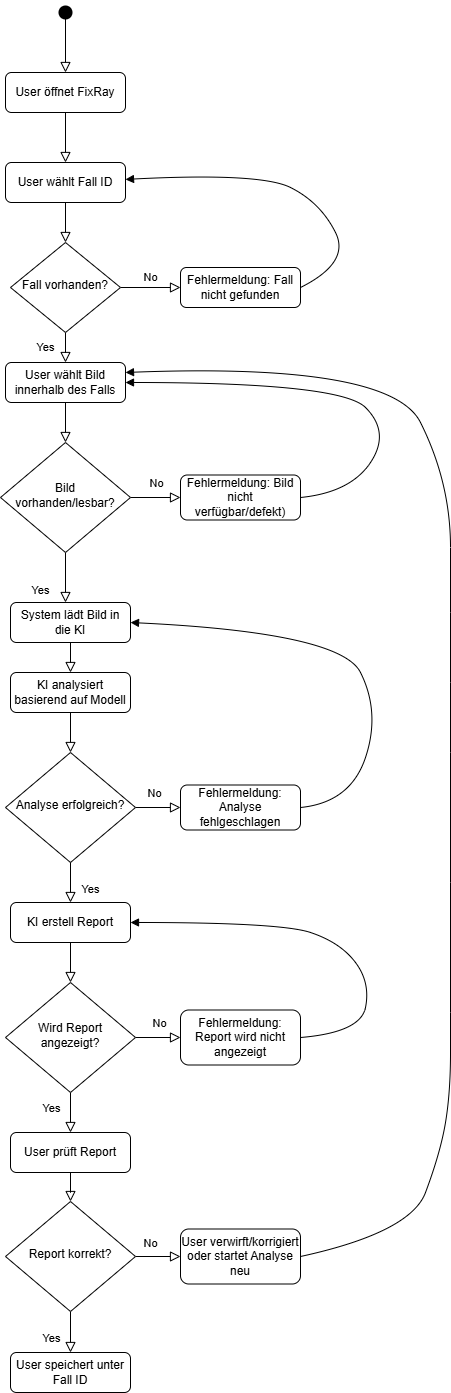

The diagram above was exported from draw.io. Its source (the exported page's mxGraphModel, read from the mxfile embedded in the PNG):
<mxGraphModel dx="873" dy="2020" grid="1" gridSize="10" guides="1" tooltips="1" connect="1" arrows="1" fold="1" page="1" pageScale="1" pageWidth="827" pageHeight="1169" math="0" shadow="0">
  <root>
    <mxCell id="WIyWlLk6GJQsqaUBKTNV-0" />
    <mxCell id="WIyWlLk6GJQsqaUBKTNV-1" parent="WIyWlLk6GJQsqaUBKTNV-0" />
    <mxCell id="WIyWlLk6GJQsqaUBKTNV-2" edge="1" parent="WIyWlLk6GJQsqaUBKTNV-1" source="WIyWlLk6GJQsqaUBKTNV-3" style="rounded=0;html=1;jettySize=auto;orthogonalLoop=1;fontSize=11;endArrow=block;endFill=0;endSize=8;strokeWidth=1;shadow=0;labelBackgroundColor=none;edgeStyle=orthogonalEdgeStyle;" target="WIyWlLk6GJQsqaUBKTNV-6" value="">
      <mxGeometry relative="1" as="geometry" />
    </mxCell>
    <mxCell id="WIyWlLk6GJQsqaUBKTNV-3" parent="WIyWlLk6GJQsqaUBKTNV-1" style="rounded=1;whiteSpace=wrap;html=1;fontSize=12;glass=0;strokeWidth=1;shadow=0;" value="User wählt Fall ID" vertex="1">
      <mxGeometry height="40" width="120" x="155" y="130" as="geometry" />
    </mxCell>
    <mxCell id="WIyWlLk6GJQsqaUBKTNV-4" edge="1" parent="WIyWlLk6GJQsqaUBKTNV-1" source="WIyWlLk6GJQsqaUBKTNV-6" style="rounded=0;html=1;jettySize=auto;orthogonalLoop=1;fontSize=11;endArrow=block;endFill=0;endSize=8;strokeWidth=1;shadow=0;labelBackgroundColor=none;edgeStyle=orthogonalEdgeStyle;entryX=0.5;entryY=0;entryDx=0;entryDy=0;" target="187yRKU26C7XMnBzepzH-24" value="Yes">
      <mxGeometry relative="1" y="20" as="geometry">
        <mxPoint as="offset" />
        <mxPoint x="220" y="305" as="targetPoint" />
      </mxGeometry>
    </mxCell>
    <mxCell id="WIyWlLk6GJQsqaUBKTNV-5" edge="1" parent="WIyWlLk6GJQsqaUBKTNV-1" source="WIyWlLk6GJQsqaUBKTNV-6" style="edgeStyle=orthogonalEdgeStyle;rounded=0;html=1;jettySize=auto;orthogonalLoop=1;fontSize=11;endArrow=block;endFill=0;endSize=8;strokeWidth=1;shadow=0;labelBackgroundColor=none;" target="WIyWlLk6GJQsqaUBKTNV-7" value="No">
      <mxGeometry relative="1" y="10" as="geometry">
        <mxPoint as="offset" />
      </mxGeometry>
    </mxCell>
    <mxCell id="WIyWlLk6GJQsqaUBKTNV-6" parent="WIyWlLk6GJQsqaUBKTNV-1" style="rhombus;whiteSpace=wrap;html=1;shadow=0;fontFamily=Helvetica;fontSize=12;align=center;strokeWidth=1;spacing=6;spacingTop=-4;" value="Fall vorhanden?" vertex="1">
      <mxGeometry height="90" width="110" x="160" y="210" as="geometry" />
    </mxCell>
    <mxCell id="WIyWlLk6GJQsqaUBKTNV-7" parent="WIyWlLk6GJQsqaUBKTNV-1" style="rounded=1;whiteSpace=wrap;html=1;fontSize=12;glass=0;strokeWidth=1;shadow=0;" value="Fehlermeldung: Fall nicht gefunden" vertex="1">
      <mxGeometry height="40" width="120" x="330" y="235" as="geometry" />
    </mxCell>
    <mxCell id="WIyWlLk6GJQsqaUBKTNV-8" edge="1" parent="WIyWlLk6GJQsqaUBKTNV-1" source="187yRKU26C7XMnBzepzH-25" style="rounded=0;html=1;jettySize=auto;orthogonalLoop=1;fontSize=11;endArrow=block;endFill=0;endSize=8;strokeWidth=1;shadow=0;labelBackgroundColor=none;edgeStyle=orthogonalEdgeStyle;" target="WIyWlLk6GJQsqaUBKTNV-11" value="Yes">
      <mxGeometry relative="1" x="0.5" y="-25" as="geometry">
        <mxPoint as="offset" />
        <Array as="points">
          <mxPoint x="220" y="460" />
          <mxPoint x="220" y="460" />
        </Array>
        <mxPoint x="220" y="430" as="sourcePoint" />
      </mxGeometry>
    </mxCell>
    <mxCell id="187yRKU26C7XMnBzepzH-81" edge="1" parent="WIyWlLk6GJQsqaUBKTNV-1" source="WIyWlLk6GJQsqaUBKTNV-11" style="edgeStyle=orthogonalEdgeStyle;rounded=0;orthogonalLoop=1;jettySize=auto;html=1;endArrow=block;endFill=0;startSize=8;endSize=8;" target="187yRKU26C7XMnBzepzH-77" value="">
      <mxGeometry relative="1" as="geometry" />
    </mxCell>
    <mxCell id="WIyWlLk6GJQsqaUBKTNV-11" parent="WIyWlLk6GJQsqaUBKTNV-1" style="rounded=1;whiteSpace=wrap;html=1;fontSize=12;glass=0;strokeWidth=1;shadow=0;" value="System lädt Bild in die KI" vertex="1">
      <mxGeometry height="40" width="120" x="160" y="570" as="geometry" />
    </mxCell>
    <mxCell id="WIyWlLk6GJQsqaUBKTNV-12" parent="WIyWlLk6GJQsqaUBKTNV-1" style="rounded=1;whiteSpace=wrap;html=1;fontSize=12;glass=0;strokeWidth=1;shadow=0;" value="Fehlermeldung: Bild nicht verfügbar/defekt)" vertex="1">
      <mxGeometry height="45" width="120" x="330" y="442.5" as="geometry" />
    </mxCell>
    <mxCell id="187yRKU26C7XMnBzepzH-23" edge="1" parent="WIyWlLk6GJQsqaUBKTNV-1" source="WIyWlLk6GJQsqaUBKTNV-7" style="curved=1;startArrow=none;endArrow=block;exitX=1;exitY=0.5;exitDx=0;exitDy=0;" target="WIyWlLk6GJQsqaUBKTNV-3" value="">
      <mxGeometry relative="1" x="-0.0152" y="-25" as="geometry">
        <mxPoint as="offset" />
        <Array as="points">
          <mxPoint x="500" y="230" />
          <mxPoint x="470" y="170" />
          <mxPoint x="410" y="140" />
        </Array>
        <mxPoint x="480" y="244" as="sourcePoint" />
        <mxPoint x="480" y="90" as="targetPoint" />
      </mxGeometry>
    </mxCell>
    <mxCell id="187yRKU26C7XMnBzepzH-79" edge="1" parent="WIyWlLk6GJQsqaUBKTNV-1" source="187yRKU26C7XMnBzepzH-24" style="edgeStyle=orthogonalEdgeStyle;rounded=0;orthogonalLoop=1;jettySize=auto;html=1;endArrow=block;endFill=0;startSize=8;endSize=8;" target="187yRKU26C7XMnBzepzH-25" value="">
      <mxGeometry relative="1" as="geometry" />
    </mxCell>
    <mxCell id="187yRKU26C7XMnBzepzH-24" parent="WIyWlLk6GJQsqaUBKTNV-1" style="rounded=1;whiteSpace=wrap;html=1;fontSize=12;glass=0;strokeWidth=1;shadow=0;" value="User wählt Bild innerhalb des Falls" vertex="1">
      <mxGeometry height="40" width="120" x="155" y="330" as="geometry" />
    </mxCell>
    <mxCell id="187yRKU26C7XMnBzepzH-83" edge="1" parent="WIyWlLk6GJQsqaUBKTNV-1" source="187yRKU26C7XMnBzepzH-25" style="edgeStyle=orthogonalEdgeStyle;rounded=0;orthogonalLoop=1;jettySize=auto;html=1;endArrow=block;endFill=0;startSize=8;endSize=8;" target="WIyWlLk6GJQsqaUBKTNV-12" value="">
      <mxGeometry relative="1" as="geometry" />
    </mxCell>
    <mxCell id="187yRKU26C7XMnBzepzH-84" connectable="0" parent="187yRKU26C7XMnBzepzH-83" style="edgeLabel;html=1;align=center;verticalAlign=middle;resizable=0;points=[];" value="No" vertex="1">
      <mxGeometry relative="1" x="-0.008" y="1" as="geometry">
        <mxPoint y="-14" as="offset" />
      </mxGeometry>
    </mxCell>
    <mxCell id="187yRKU26C7XMnBzepzH-25" parent="WIyWlLk6GJQsqaUBKTNV-1" style="rhombus;whiteSpace=wrap;html=1;shadow=0;fontFamily=Helvetica;fontSize=12;align=center;strokeWidth=1;spacing=6;spacingTop=-4;" value="Bild vorhanden/lesbar?" vertex="1">
      <mxGeometry height="110" width="130" x="150" y="410" as="geometry" />
    </mxCell>
    <mxCell id="187yRKU26C7XMnBzepzH-28" edge="1" parent="WIyWlLk6GJQsqaUBKTNV-1" source="WIyWlLk6GJQsqaUBKTNV-12" style="curved=1;startArrow=none;endArrow=block;exitX=1;exitY=0.5;exitDx=0;exitDy=0;entryX=1;entryY=0.5;entryDx=0;entryDy=0;" target="187yRKU26C7XMnBzepzH-24" value="">
      <mxGeometry relative="1" x="-0.0152" y="-25" as="geometry">
        <mxPoint as="offset" />
        <Array as="points">
          <mxPoint x="500" y="460" />
          <mxPoint x="540" y="400" />
          <mxPoint x="490" y="350" />
        </Array>
        <mxPoint x="690" y="442" as="sourcePoint" />
        <mxPoint x="510" y="340" as="targetPoint" />
      </mxGeometry>
    </mxCell>
    <mxCell id="187yRKU26C7XMnBzepzH-75" edge="1" parent="WIyWlLk6GJQsqaUBKTNV-1" source="187yRKU26C7XMnBzepzH-29" style="edgeStyle=orthogonalEdgeStyle;rounded=0;orthogonalLoop=1;jettySize=auto;html=1;endSize=8;startSize=8;endArrow=block;endFill=0;" target="187yRKU26C7XMnBzepzH-67" value="">
      <mxGeometry relative="1" as="geometry" />
    </mxCell>
    <mxCell id="187yRKU26C7XMnBzepzH-76" connectable="0" parent="187yRKU26C7XMnBzepzH-75" style="edgeLabel;html=1;align=center;verticalAlign=middle;resizable=0;points=[];" value="No" vertex="1">
      <mxGeometry relative="1" x="0.088" y="-5" as="geometry">
        <mxPoint x="-6" y="-20" as="offset" />
      </mxGeometry>
    </mxCell>
    <mxCell id="187yRKU26C7XMnBzepzH-29" parent="WIyWlLk6GJQsqaUBKTNV-1" style="rhombus;whiteSpace=wrap;html=1;shadow=0;fontFamily=Helvetica;fontSize=12;align=center;strokeWidth=1;spacing=6;spacingTop=-4;" value="Analyse erfolgreich?" vertex="1">
      <mxGeometry height="110" width="130" x="155" y="720" as="geometry" />
    </mxCell>
    <mxCell id="187yRKU26C7XMnBzepzH-34" edge="1" parent="WIyWlLk6GJQsqaUBKTNV-1" source="187yRKU26C7XMnBzepzH-29" style="rounded=0;html=1;jettySize=auto;orthogonalLoop=1;fontSize=11;endArrow=block;endFill=0;endSize=8;strokeWidth=1;shadow=0;labelBackgroundColor=none;edgeStyle=orthogonalEdgeStyle;exitX=0.5;exitY=1;exitDx=0;exitDy=0;entryX=0.5;entryY=0;entryDx=0;entryDy=0;" target="187yRKU26C7XMnBzepzH-35" value="Yes">
      <mxGeometry relative="1" x="0.3333" y="20" as="geometry">
        <mxPoint as="offset" />
        <Array as="points" />
        <mxPoint x="220" y="750" as="sourcePoint" />
        <mxPoint x="220" y="750" as="targetPoint" />
      </mxGeometry>
    </mxCell>
    <mxCell id="187yRKU26C7XMnBzepzH-95" edge="1" parent="WIyWlLk6GJQsqaUBKTNV-1" source="187yRKU26C7XMnBzepzH-35" style="edgeStyle=orthogonalEdgeStyle;rounded=0;orthogonalLoop=1;jettySize=auto;html=1;strokeColor=default;align=center;verticalAlign=middle;fontFamily=Helvetica;fontSize=11;fontColor=default;labelBackgroundColor=default;startSize=8;endArrow=block;endFill=0;endSize=8;" target="187yRKU26C7XMnBzepzH-94" value="">
      <mxGeometry relative="1" as="geometry" />
    </mxCell>
    <mxCell id="187yRKU26C7XMnBzepzH-35" parent="WIyWlLk6GJQsqaUBKTNV-1" style="rounded=1;whiteSpace=wrap;html=1;fontSize=12;glass=0;strokeWidth=1;shadow=0;" value="KI erstell Report" vertex="1">
      <mxGeometry height="40" width="120" x="160" y="870" as="geometry" />
    </mxCell>
    <mxCell id="187yRKU26C7XMnBzepzH-66" edge="1" parent="WIyWlLk6GJQsqaUBKTNV-1" source="187yRKU26C7XMnBzepzH-36" style="edgeStyle=orthogonalEdgeStyle;rounded=0;orthogonalLoop=1;jettySize=auto;html=1;endArrow=block;endFill=0;endSize=8;startSize=8;" target="187yRKU26C7XMnBzepzH-62" value="">
      <mxGeometry relative="1" as="geometry" />
    </mxCell>
    <mxCell id="187yRKU26C7XMnBzepzH-36" parent="WIyWlLk6GJQsqaUBKTNV-1" style="shape=waypoint;sketch=0;fillStyle=solid;size=6;pointerEvents=1;points=[];fillColor=none;resizable=0;rotatable=0;perimeter=centerPerimeter;snapToPoint=1;strokeWidth=5;" value="" vertex="1">
      <mxGeometry height="20" width="20" x="205" y="-30" as="geometry" />
    </mxCell>
    <mxCell id="187yRKU26C7XMnBzepzH-63" edge="1" parent="WIyWlLk6GJQsqaUBKTNV-1" source="187yRKU26C7XMnBzepzH-62" style="edgeStyle=orthogonalEdgeStyle;rounded=0;orthogonalLoop=1;jettySize=auto;html=1;entryX=0.5;entryY=0;entryDx=0;entryDy=0;curved=0;endArrow=block;endFill=0;endSize=8;startSize=8;" target="WIyWlLk6GJQsqaUBKTNV-3" value="">
      <mxGeometry relative="1" as="geometry" />
    </mxCell>
    <mxCell id="187yRKU26C7XMnBzepzH-62" parent="WIyWlLk6GJQsqaUBKTNV-1" style="rounded=1;whiteSpace=wrap;html=1;fontSize=12;glass=0;strokeWidth=1;shadow=0;" value="User öffnet FixRay" vertex="1">
      <mxGeometry height="40" width="120" x="155" y="40" as="geometry" />
    </mxCell>
    <mxCell id="187yRKU26C7XMnBzepzH-67" parent="WIyWlLk6GJQsqaUBKTNV-1" style="rounded=1;whiteSpace=wrap;html=1;fontSize=12;glass=0;strokeWidth=1;shadow=0;" value="Fehlermeldung: Analyse fehlgeschlagen" vertex="1">
      <mxGeometry height="45" width="120" x="330" y="752.5" as="geometry" />
    </mxCell>
    <mxCell id="187yRKU26C7XMnBzepzH-82" edge="1" parent="WIyWlLk6GJQsqaUBKTNV-1" source="187yRKU26C7XMnBzepzH-77" style="edgeStyle=orthogonalEdgeStyle;rounded=0;orthogonalLoop=1;jettySize=auto;html=1;endArrow=block;endFill=0;startSize=8;endSize=8;" target="187yRKU26C7XMnBzepzH-29" value="">
      <mxGeometry relative="1" as="geometry" />
    </mxCell>
    <mxCell id="187yRKU26C7XMnBzepzH-77" parent="WIyWlLk6GJQsqaUBKTNV-1" style="rounded=1;whiteSpace=wrap;html=1;fontSize=12;glass=0;strokeWidth=1;shadow=0;" value="KI analysiert basierend auf Modell" vertex="1">
      <mxGeometry height="40" width="120" x="160" y="640" as="geometry" />
    </mxCell>
    <mxCell id="187yRKU26C7XMnBzepzH-85" edge="1" parent="WIyWlLk6GJQsqaUBKTNV-1" source="187yRKU26C7XMnBzepzH-67" style="curved=1;startArrow=none;endArrow=block;exitX=1;exitY=0.5;exitDx=0;exitDy=0;entryX=1;entryY=0.5;entryDx=0;entryDy=0;" target="WIyWlLk6GJQsqaUBKTNV-11" value="">
      <mxGeometry relative="1" x="-0.0152" y="-25" as="geometry">
        <mxPoint as="offset" />
        <Array as="points">
          <mxPoint x="500" y="770" />
          <mxPoint x="530" y="680" />
          <mxPoint x="490" y="600" />
        </Array>
        <mxPoint x="625" y="745" as="sourcePoint" />
        <mxPoint x="450" y="630" as="targetPoint" />
      </mxGeometry>
    </mxCell>
    <mxCell id="187yRKU26C7XMnBzepzH-91" edge="1" parent="WIyWlLk6GJQsqaUBKTNV-1" source="187yRKU26C7XMnBzepzH-88" style="edgeStyle=orthogonalEdgeStyle;rounded=0;orthogonalLoop=1;jettySize=auto;html=1;startSize=8;endSize=8;endArrow=block;endFill=0;" target="187yRKU26C7XMnBzepzH-90" value="">
      <mxGeometry relative="1" as="geometry" />
    </mxCell>
    <mxCell id="187yRKU26C7XMnBzepzH-92" connectable="0" parent="187yRKU26C7XMnBzepzH-91" style="edgeLabel;html=1;align=center;verticalAlign=middle;resizable=0;points=[];" value="Yes" vertex="1">
      <mxGeometry relative="1" x="-0.0367" y="3" as="geometry">
        <mxPoint x="-23" y="6" as="offset" />
      </mxGeometry>
    </mxCell>
    <mxCell id="187yRKU26C7XMnBzepzH-107" edge="1" parent="WIyWlLk6GJQsqaUBKTNV-1" source="187yRKU26C7XMnBzepzH-88" style="edgeStyle=orthogonalEdgeStyle;rounded=0;orthogonalLoop=1;jettySize=auto;html=1;strokeColor=default;align=center;verticalAlign=middle;fontFamily=Helvetica;fontSize=11;fontColor=default;labelBackgroundColor=default;startSize=8;endArrow=block;endFill=0;endSize=8;" target="187yRKU26C7XMnBzepzH-106" value="">
      <mxGeometry relative="1" as="geometry" />
    </mxCell>
    <mxCell id="187yRKU26C7XMnBzepzH-108" connectable="0" parent="187yRKU26C7XMnBzepzH-107" style="edgeLabel;html=1;align=center;verticalAlign=middle;resizable=0;points=[];" value="No" vertex="1">
      <mxGeometry relative="1" x="-0.3867" y="-3" as="geometry">
        <mxPoint y="-17" as="offset" />
      </mxGeometry>
    </mxCell>
    <mxCell id="187yRKU26C7XMnBzepzH-88" parent="WIyWlLk6GJQsqaUBKTNV-1" style="rhombus;whiteSpace=wrap;html=1;shadow=0;fontFamily=Helvetica;fontSize=12;align=center;strokeWidth=1;spacing=6;spacingTop=-4;" value="Report korrekt?" vertex="1">
      <mxGeometry height="110" width="130" x="155" y="1169" as="geometry" />
    </mxCell>
    <mxCell id="187yRKU26C7XMnBzepzH-90" parent="WIyWlLk6GJQsqaUBKTNV-1" style="rounded=1;whiteSpace=wrap;html=1;fontSize=12;glass=0;strokeWidth=1;shadow=0;" value="User speichert unter Fall ID" vertex="1">
      <mxGeometry height="40" width="120" x="160" y="1320" as="geometry" />
    </mxCell>
    <mxCell id="187yRKU26C7XMnBzepzH-98" edge="1" parent="WIyWlLk6GJQsqaUBKTNV-1" source="187yRKU26C7XMnBzepzH-94" style="edgeStyle=orthogonalEdgeStyle;rounded=0;orthogonalLoop=1;jettySize=auto;html=1;strokeColor=default;align=center;verticalAlign=middle;fontFamily=Helvetica;fontSize=11;fontColor=default;labelBackgroundColor=default;startSize=8;endArrow=block;endFill=0;endSize=8;" target="187yRKU26C7XMnBzepzH-96" value="">
      <mxGeometry relative="1" as="geometry" />
    </mxCell>
    <mxCell id="187yRKU26C7XMnBzepzH-100" connectable="0" parent="187yRKU26C7XMnBzepzH-98" style="edgeLabel;html=1;align=center;verticalAlign=middle;resizable=0;points=[];" value="No" vertex="1">
      <mxGeometry relative="1" x="0.0133" y="2" as="geometry">
        <mxPoint y="-13" as="offset" />
      </mxGeometry>
    </mxCell>
    <mxCell id="187yRKU26C7XMnBzepzH-102" edge="1" parent="WIyWlLk6GJQsqaUBKTNV-1" source="187yRKU26C7XMnBzepzH-94" style="edgeStyle=orthogonalEdgeStyle;rounded=0;orthogonalLoop=1;jettySize=auto;html=1;strokeColor=default;align=center;verticalAlign=middle;fontFamily=Helvetica;fontSize=11;fontColor=default;labelBackgroundColor=default;startSize=8;endArrow=block;endFill=0;endSize=8;" target="187yRKU26C7XMnBzepzH-97" value="">
      <mxGeometry relative="1" as="geometry" />
    </mxCell>
    <mxCell id="187yRKU26C7XMnBzepzH-103" connectable="0" parent="187yRKU26C7XMnBzepzH-102" style="edgeLabel;html=1;align=center;verticalAlign=middle;resizable=0;points=[];" value="Yes" vertex="1">
      <mxGeometry relative="1" x="-0.27" as="geometry">
        <mxPoint x="-20" as="offset" />
      </mxGeometry>
    </mxCell>
    <mxCell id="187yRKU26C7XMnBzepzH-94" parent="WIyWlLk6GJQsqaUBKTNV-1" style="rhombus;whiteSpace=wrap;html=1;shadow=0;fontFamily=Helvetica;fontSize=12;align=center;strokeWidth=1;spacing=6;spacingTop=-4;" value="Wird Report angezeigt?" vertex="1">
      <mxGeometry height="110" width="130" x="155" y="950" as="geometry" />
    </mxCell>
    <mxCell id="187yRKU26C7XMnBzepzH-96" parent="WIyWlLk6GJQsqaUBKTNV-1" style="rounded=1;whiteSpace=wrap;html=1;fontSize=12;glass=0;strokeWidth=1;shadow=0;" value="Fehlermeldung: Report wird nicht angezeigt" vertex="1">
      <mxGeometry height="55" width="120" x="330" y="977.5" as="geometry" />
    </mxCell>
    <mxCell id="187yRKU26C7XMnBzepzH-105" edge="1" parent="WIyWlLk6GJQsqaUBKTNV-1" source="187yRKU26C7XMnBzepzH-97" style="edgeStyle=orthogonalEdgeStyle;rounded=0;orthogonalLoop=1;jettySize=auto;html=1;strokeColor=default;align=center;verticalAlign=middle;fontFamily=Helvetica;fontSize=11;fontColor=default;labelBackgroundColor=default;startSize=8;endArrow=block;endFill=0;endSize=8;" target="187yRKU26C7XMnBzepzH-88" value="">
      <mxGeometry relative="1" as="geometry" />
    </mxCell>
    <mxCell id="187yRKU26C7XMnBzepzH-97" parent="WIyWlLk6GJQsqaUBKTNV-1" style="rounded=1;whiteSpace=wrap;html=1;fontSize=12;glass=0;strokeWidth=1;shadow=0;" value="User prüft Report" vertex="1">
      <mxGeometry height="40" width="120" x="160" y="1100" as="geometry" />
    </mxCell>
    <mxCell id="187yRKU26C7XMnBzepzH-101" edge="1" parent="WIyWlLk6GJQsqaUBKTNV-1" source="187yRKU26C7XMnBzepzH-96" style="curved=1;startArrow=none;endArrow=block;exitX=1;exitY=0.5;exitDx=0;exitDy=0;" target="187yRKU26C7XMnBzepzH-35" value="">
      <mxGeometry relative="1" x="-0.0152" y="-25" as="geometry">
        <mxPoint as="offset" />
        <Array as="points">
          <mxPoint x="510" y="1000" />
          <mxPoint x="520" y="950" />
          <mxPoint x="490" y="910" />
          <mxPoint x="430" y="890" />
        </Array>
        <mxPoint x="680" y="1125" as="sourcePoint" />
        <mxPoint x="510" y="940" as="targetPoint" />
      </mxGeometry>
    </mxCell>
    <mxCell id="187yRKU26C7XMnBzepzH-106" parent="WIyWlLk6GJQsqaUBKTNV-1" style="rounded=1;whiteSpace=wrap;html=1;fontSize=12;glass=0;strokeWidth=1;shadow=0;" value="User verwirft/korrigiert oder startet Analyse neu" vertex="1">
      <mxGeometry height="55" width="120" x="330" y="1196.5" as="geometry" />
    </mxCell>
    <mxCell id="187yRKU26C7XMnBzepzH-109" edge="1" parent="WIyWlLk6GJQsqaUBKTNV-1" source="187yRKU26C7XMnBzepzH-106" style="curved=1;startArrow=none;endArrow=block;exitX=1;exitY=0.5;exitDx=0;exitDy=0;entryX=1;entryY=0.25;entryDx=0;entryDy=0;" target="187yRKU26C7XMnBzepzH-24" value="">
      <mxGeometry relative="1" x="-0.0152" y="-25" as="geometry">
        <mxPoint as="offset" />
        <Array as="points">
          <mxPoint x="560" y="1200" />
          <mxPoint x="590" y="1120" />
          <mxPoint x="600" y="1060" />
          <mxPoint x="600" y="980" />
          <mxPoint x="600" y="720" />
          <mxPoint x="600" y="580" />
          <mxPoint x="600" y="450" />
          <mxPoint x="540" y="330" />
        </Array>
        <mxPoint x="730" y="1245" as="sourcePoint" />
        <mxPoint x="570" y="540" as="targetPoint" />
      </mxGeometry>
    </mxCell>
  </root>
</mxGraphModel>